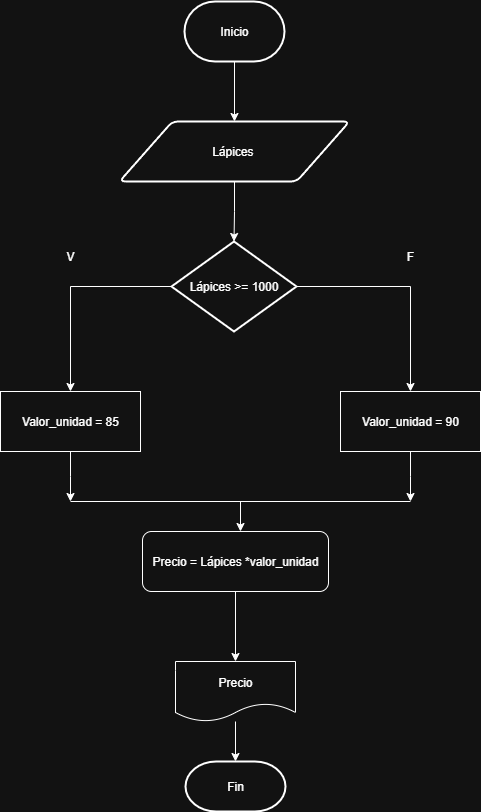

The diagram above was exported from draw.io. Its source (the exported page's mxGraphModel, read from the mxfile embedded in the PNG):
<mxGraphModel dx="464" dy="776" grid="1" gridSize="10" guides="1" tooltips="1" connect="1" arrows="1" fold="1" page="1" pageScale="1" pageWidth="827" pageHeight="1169" math="0" shadow="0">
  <root>
    <mxCell id="0" />
    <mxCell id="1" parent="0" />
    <mxCell id="pK2y-lH2YoV2xTFVzoO1-16" value="" style="edgeStyle=orthogonalEdgeStyle;rounded=0;orthogonalLoop=1;jettySize=auto;html=1;" edge="1" parent="1" source="pK2y-lH2YoV2xTFVzoO1-1" target="pK2y-lH2YoV2xTFVzoO1-2">
      <mxGeometry relative="1" as="geometry" />
    </mxCell>
    <mxCell id="pK2y-lH2YoV2xTFVzoO1-1" value="Inicio" style="strokeWidth=2;html=1;shape=mxgraph.flowchart.terminator;whiteSpace=wrap;" vertex="1" parent="1">
      <mxGeometry x="364" y="100" width="100" height="60" as="geometry" />
    </mxCell>
    <mxCell id="pK2y-lH2YoV2xTFVzoO1-17" value="" style="edgeStyle=orthogonalEdgeStyle;rounded=0;orthogonalLoop=1;jettySize=auto;html=1;" edge="1" parent="1" source="pK2y-lH2YoV2xTFVzoO1-2" target="pK2y-lH2YoV2xTFVzoO1-3">
      <mxGeometry relative="1" as="geometry" />
    </mxCell>
    <mxCell id="pK2y-lH2YoV2xTFVzoO1-2" value="Lápices&amp;nbsp;" style="shape=parallelogram;html=1;strokeWidth=2;perimeter=parallelogramPerimeter;whiteSpace=wrap;rounded=1;arcSize=12;size=0.23;" vertex="1" parent="1">
      <mxGeometry x="299" y="220" width="230" height="60" as="geometry" />
    </mxCell>
    <mxCell id="pK2y-lH2YoV2xTFVzoO1-7" style="edgeStyle=orthogonalEdgeStyle;rounded=0;orthogonalLoop=1;jettySize=auto;html=1;exitX=0;exitY=0.5;exitDx=0;exitDy=0;exitPerimeter=0;entryX=0.5;entryY=0;entryDx=0;entryDy=0;" edge="1" parent="1" source="pK2y-lH2YoV2xTFVzoO1-3" target="pK2y-lH2YoV2xTFVzoO1-12">
      <mxGeometry relative="1" as="geometry">
        <mxPoint x="252" y="490" as="targetPoint" />
      </mxGeometry>
    </mxCell>
    <mxCell id="pK2y-lH2YoV2xTFVzoO1-3" value="Lápices &amp;gt;= 1000" style="strokeWidth=2;html=1;shape=mxgraph.flowchart.decision;whiteSpace=wrap;" vertex="1" parent="1">
      <mxGeometry x="351" y="340" width="125" height="90" as="geometry" />
    </mxCell>
    <mxCell id="pK2y-lH2YoV2xTFVzoO1-9" style="edgeStyle=orthogonalEdgeStyle;rounded=0;orthogonalLoop=1;jettySize=auto;html=1;exitX=1;exitY=0.5;exitDx=0;exitDy=0;exitPerimeter=0;entryX=0.5;entryY=0;entryDx=0;entryDy=0;" edge="1" parent="1" source="pK2y-lH2YoV2xTFVzoO1-3" target="pK2y-lH2YoV2xTFVzoO1-14">
      <mxGeometry relative="1" as="geometry">
        <mxPoint x="595.048" y="492" as="targetPoint" />
      </mxGeometry>
    </mxCell>
    <mxCell id="pK2y-lH2YoV2xTFVzoO1-21" value="" style="edgeStyle=orthogonalEdgeStyle;rounded=0;orthogonalLoop=1;jettySize=auto;html=1;" edge="1" parent="1" source="pK2y-lH2YoV2xTFVzoO1-12">
      <mxGeometry relative="1" as="geometry">
        <mxPoint x="250" y="600" as="targetPoint" />
      </mxGeometry>
    </mxCell>
    <mxCell id="pK2y-lH2YoV2xTFVzoO1-12" value="Valor_unidad = 85" style="rounded=0;whiteSpace=wrap;html=1;" vertex="1" parent="1">
      <mxGeometry x="180" y="490" width="140" height="60" as="geometry" />
    </mxCell>
    <mxCell id="pK2y-lH2YoV2xTFVzoO1-23" value="" style="edgeStyle=orthogonalEdgeStyle;rounded=0;orthogonalLoop=1;jettySize=auto;html=1;" edge="1" parent="1" source="pK2y-lH2YoV2xTFVzoO1-14">
      <mxGeometry relative="1" as="geometry">
        <mxPoint x="590" y="600" as="targetPoint" />
      </mxGeometry>
    </mxCell>
    <mxCell id="pK2y-lH2YoV2xTFVzoO1-14" value="Valor_unidad = 90" style="rounded=0;whiteSpace=wrap;html=1;" vertex="1" parent="1">
      <mxGeometry x="520" y="490" width="140" height="60" as="geometry" />
    </mxCell>
    <mxCell id="pK2y-lH2YoV2xTFVzoO1-28" value="" style="edgeStyle=orthogonalEdgeStyle;rounded=0;orthogonalLoop=1;jettySize=auto;html=1;" edge="1" parent="1" source="pK2y-lH2YoV2xTFVzoO1-15" target="pK2y-lH2YoV2xTFVzoO1-27">
      <mxGeometry relative="1" as="geometry" />
    </mxCell>
    <mxCell id="pK2y-lH2YoV2xTFVzoO1-15" value="Precio = Lápices *valor_unidad" style="rounded=1;whiteSpace=wrap;html=1;" vertex="1" parent="1">
      <mxGeometry x="322" y="630" width="186" height="60" as="geometry" />
    </mxCell>
    <mxCell id="pK2y-lH2YoV2xTFVzoO1-25" value="" style="endArrow=none;html=1;rounded=0;" edge="1" parent="1">
      <mxGeometry width="50" height="50" relative="1" as="geometry">
        <mxPoint x="250" y="600" as="sourcePoint" />
        <mxPoint x="590" y="600" as="targetPoint" />
      </mxGeometry>
    </mxCell>
    <mxCell id="pK2y-lH2YoV2xTFVzoO1-26" value="" style="endArrow=classic;html=1;rounded=0;" edge="1" parent="1">
      <mxGeometry width="50" height="50" relative="1" as="geometry">
        <mxPoint x="420" y="600" as="sourcePoint" />
        <mxPoint x="420" y="630" as="targetPoint" />
      </mxGeometry>
    </mxCell>
    <mxCell id="pK2y-lH2YoV2xTFVzoO1-30" value="" style="edgeStyle=orthogonalEdgeStyle;rounded=0;orthogonalLoop=1;jettySize=auto;html=1;" edge="1" parent="1" source="pK2y-lH2YoV2xTFVzoO1-27" target="pK2y-lH2YoV2xTFVzoO1-29">
      <mxGeometry relative="1" as="geometry" />
    </mxCell>
    <mxCell id="pK2y-lH2YoV2xTFVzoO1-27" value="Precio" style="shape=document;whiteSpace=wrap;html=1;boundedLbl=1;rounded=1;" vertex="1" parent="1">
      <mxGeometry x="355" y="760" width="120" height="60" as="geometry" />
    </mxCell>
    <mxCell id="pK2y-lH2YoV2xTFVzoO1-29" value="Fin" style="strokeWidth=2;html=1;shape=mxgraph.flowchart.terminator;whiteSpace=wrap;" vertex="1" parent="1">
      <mxGeometry x="365" y="860" width="100" height="50" as="geometry" />
    </mxCell>
    <mxCell id="pK2y-lH2YoV2xTFVzoO1-31" value="F" style="text;html=1;align=center;verticalAlign=middle;whiteSpace=wrap;rounded=0;" vertex="1" parent="1">
      <mxGeometry x="560" y="340" width="60" height="30" as="geometry" />
    </mxCell>
    <mxCell id="pK2y-lH2YoV2xTFVzoO1-32" value="V" style="text;html=1;align=center;verticalAlign=middle;whiteSpace=wrap;rounded=0;" vertex="1" parent="1">
      <mxGeometry x="220" y="340" width="60" height="30" as="geometry" />
    </mxCell>
  </root>
</mxGraphModel>